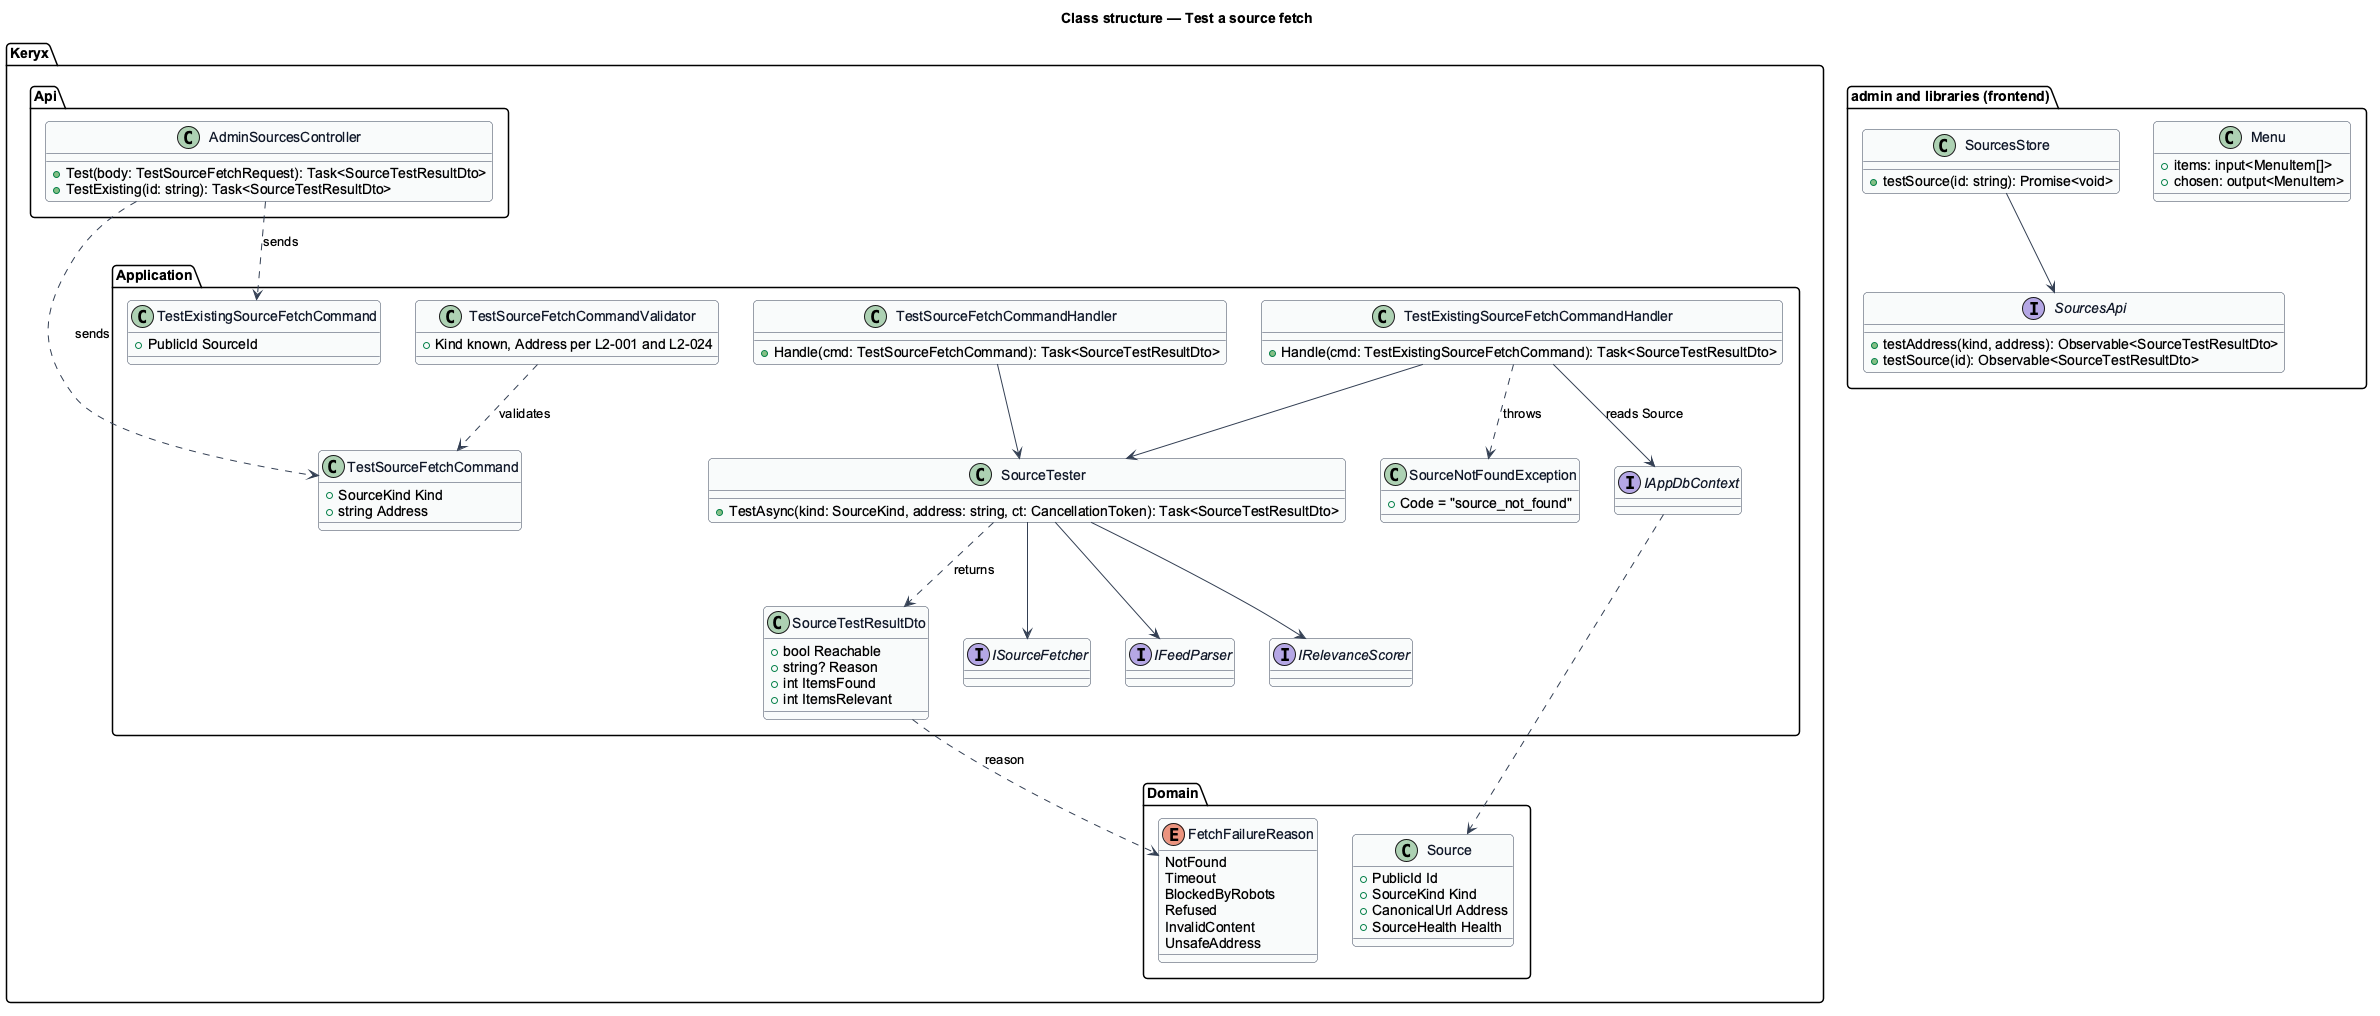

The diagram above was rendered by PlantUML. Its source (embedded in the PNG):
@startuml
' --- shared skin header ---
skinparam backgroundColor #FFFFFF
skinparam shadowing false
skinparam roundcorner 8
skinparam defaultFontName Arial
skinparam ArrowColor #344054
skinparam class {
  BorderColor #344054
  FontColor #101828
  BackgroundColor #F9FAFB
}
' --------------------------
title Class structure — Test a source fetch

package "Keryx.Api" {
  class AdminSourcesController {
    +Test(body: TestSourceFetchRequest): Task<SourceTestResultDto>
    +TestExisting(id: string): Task<SourceTestResultDto>
  }
}

package "Keryx.Application" {
  class TestSourceFetchCommand {
    +SourceKind Kind
    +string Address
  }
  class TestExistingSourceFetchCommand {
    +PublicId SourceId
  }
  class TestSourceFetchCommandValidator {
    +Kind known, Address per L2-001 and L2-024
  }
  class TestSourceFetchCommandHandler {
    +Handle(cmd: TestSourceFetchCommand): Task<SourceTestResultDto>
  }
  class TestExistingSourceFetchCommandHandler {
    +Handle(cmd: TestExistingSourceFetchCommand): Task<SourceTestResultDto>
  }
  class SourceTester {
    +TestAsync(kind: SourceKind, address: string, ct: CancellationToken): Task<SourceTestResultDto>
  }
  class SourceTestResultDto {
    +bool Reachable
    +string? Reason
    +int ItemsFound
    +int ItemsRelevant
  }
  class SourceNotFoundException {
    +Code = "source_not_found"
  }
  interface ISourceFetcher
  interface IFeedParser
  interface IRelevanceScorer
  interface IAppDbContext
}

package "Keryx.Domain" {
  class Source {
    +PublicId Id
    +SourceKind Kind
    +CanonicalUrl Address
    +SourceHealth Health
  }
  enum FetchFailureReason {
    NotFound
    Timeout
    BlockedByRobots
    Refused
    InvalidContent
    UnsafeAddress
  }
}

package "admin and libraries (frontend)" {
  class SourcesStore {
    +testSource(id: string): Promise<void>
  }
  interface SourcesApi {
    +testAddress(kind, address): Observable<SourceTestResultDto>
    +testSource(id): Observable<SourceTestResultDto>
  }
  class Menu {
    +items: input<MenuItem[]>
    +chosen: output<MenuItem>
  }
}

AdminSourcesController ..> TestSourceFetchCommand : sends
AdminSourcesController ..> TestExistingSourceFetchCommand : sends
TestSourceFetchCommandValidator ..> TestSourceFetchCommand : validates
TestSourceFetchCommandHandler --> SourceTester
TestExistingSourceFetchCommandHandler --> IAppDbContext : reads Source
TestExistingSourceFetchCommandHandler --> SourceTester
TestExistingSourceFetchCommandHandler ..> SourceNotFoundException : throws
SourceTester --> ISourceFetcher
SourceTester --> IFeedParser
SourceTester --> IRelevanceScorer
SourceTester ..> SourceTestResultDto : returns
SourceTestResultDto ..> FetchFailureReason : reason
IAppDbContext ..> Source
SourcesStore --> SourcesApi
@enduml